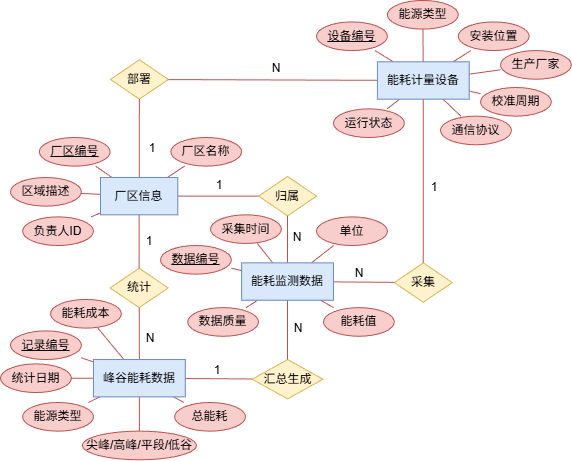

The diagram above was exported from draw.io. Its source (the exported page's mxGraphModel, read from the mxfile embedded in the PNG):
<mxGraphModel dx="549" dy="818" grid="1" gridSize="10" guides="1" tooltips="1" connect="1" arrows="1" fold="1" page="1" pageScale="1" pageWidth="1500" pageHeight="1050" math="0" shadow="0">
  <root>
    <mxCell id="0" />
    <mxCell id="1" parent="0" />
    <mxCell id="6" parent="1" style="shape=rhombus;whiteSpace=wrap;html=1;align=center;verticalAlign=middle;fillColor=#fff2cc;strokeColor=#d6b656;" value="部署" vertex="1">
      <mxGeometry height="39.375" width="57.98076923076922" x="639.886923076923" y="112.27545454545454" as="geometry" />
    </mxCell>
    <mxCell id="7" parent="1" style="shape=rhombus;whiteSpace=wrap;html=1;align=center;verticalAlign=middle;fillColor=#fff2cc;strokeColor=#d6b656;" value="采集" vertex="1">
      <mxGeometry height="39.375" width="57.98076923076922" x="923.8138461538462" y="315.3804545454546" as="geometry" />
    </mxCell>
    <mxCell id="8" parent="1" style="shape=rhombus;whiteSpace=wrap;html=1;align=center;verticalAlign=middle;fillColor=#fff2cc;strokeColor=#d6b656;" value="归属" vertex="1">
      <mxGeometry height="39.375" width="57.98076923076922" x="788.0584615384616" y="228.97181818181818" as="geometry" />
    </mxCell>
    <mxCell id="9" parent="1" style="shape=rhombus;whiteSpace=wrap;html=1;align=center;verticalAlign=middle;fillColor=#fff2cc;strokeColor=#d6b656;" value="统计" vertex="1">
      <mxGeometry height="39.375" width="57.98076923076922" x="639.6599999999999" y="320.74363636363637" as="geometry" />
    </mxCell>
    <mxCell id="10" parent="1" style="shape=rhombus;whiteSpace=wrap;html=1;align=center;verticalAlign=middle;fillColor=#fff2cc;strokeColor=#d6b656;" value="汇总生成" vertex="1">
      <mxGeometry height="39.375" width="70.8653846153846" x="781.6215384615383" y="412.0381818181818" as="geometry" />
    </mxCell>
    <mxCell id="11" parent="1" style="shape=ellipse;whiteSpace=wrap;html=1;align=center;verticalAlign=middle;fillColor=#f8cecc;strokeColor=#b85450;" value="&lt;u&gt;厂区编号&lt;/u&gt;" vertex="1">
      <mxGeometry height="28.63636363636364" width="70.8653846153846" x="568.790769230769" y="189.99636363636364" as="geometry" />
    </mxCell>
    <mxCell id="12" parent="1" style="shape=ellipse;whiteSpace=wrap;html=1;align=center;verticalAlign=middle;fillColor=#f8cecc;strokeColor=#b85450;" value="厂区名称" vertex="1">
      <mxGeometry height="28.63636363636364" width="70.8653846153846" x="700.2899999999998" y="189.99636363636364" as="geometry" />
    </mxCell>
    <mxCell id="13" parent="1" style="shape=ellipse;whiteSpace=wrap;html=1;align=center;verticalAlign=middle;fillColor=#f8cecc;strokeColor=#b85450;" value="区域描述" vertex="1">
      <mxGeometry height="28.63636363636364" width="70.8653846153846" x="540.000769230769" y="230" as="geometry" />
    </mxCell>
    <mxCell id="14" parent="1" style="shape=ellipse;whiteSpace=wrap;html=1;align=center;verticalAlign=middle;fillColor=#f8cecc;strokeColor=#b85450;" value="负责人ID" vertex="1">
      <mxGeometry height="28.63636363636364" width="70.8653846153846" x="552.1146153846153" y="269.38" as="geometry" />
    </mxCell>
    <mxCell id="15" parent="1" style="shape=ellipse;whiteSpace=wrap;html=1;align=center;verticalAlign=middle;fillColor=#f8cecc;strokeColor=#b85450;" value="&lt;u&gt;设备编号&lt;/u&gt;" vertex="1">
      <mxGeometry height="28.63636363636364" width="70.8653846153846" x="846.04" y="74.42727272727274" as="geometry" />
    </mxCell>
    <mxCell id="16" parent="1" style="shape=ellipse;whiteSpace=wrap;html=1;align=center;verticalAlign=middle;fillColor=#f8cecc;strokeColor=#b85450;" value="能源类型" vertex="1">
      <mxGeometry height="28.63636363636364" width="70.8653846153846" x="916.91" y="52.95272727272723" as="geometry" />
    </mxCell>
    <mxCell id="17" parent="1" style="shape=ellipse;whiteSpace=wrap;html=1;align=center;verticalAlign=middle;fillColor=#f8cecc;strokeColor=#b85450;" value="安装位置" vertex="1">
      <mxGeometry height="28.63636363636364" width="70.8653846153846" x="987.78" y="74.42818181818186" as="geometry" />
    </mxCell>
    <mxCell id="18" parent="1" style="shape=ellipse;whiteSpace=wrap;html=1;align=center;verticalAlign=middle;fillColor=#f8cecc;strokeColor=#b85450;" value="通信协议" vertex="1">
      <mxGeometry height="28.63636363636364" width="70.8653846153846" x="969.9984615384615" y="168.63818181818186" as="geometry" />
    </mxCell>
    <mxCell id="19" parent="1" style="shape=ellipse;whiteSpace=wrap;html=1;align=center;verticalAlign=middle;fillColor=#f8cecc;strokeColor=#b85450;" value="运行状态" vertex="1">
      <mxGeometry height="28.63636363636364" width="70.8653846153846" x="862.9538461538463" y="161.35727272727271" as="geometry" />
    </mxCell>
    <mxCell id="20" parent="1" style="shape=ellipse;whiteSpace=wrap;html=1;align=center;verticalAlign=middle;fillColor=#f8cecc;strokeColor=#b85450;" value="校准周期" vertex="1">
      <mxGeometry height="28.63636363636364" width="70.8653846153846" x="1010.0038461538461" y="140.00272727272724" as="geometry" />
    </mxCell>
    <mxCell id="21" parent="1" style="shape=ellipse;whiteSpace=wrap;html=1;align=center;verticalAlign=middle;fillColor=#f8cecc;strokeColor=#b85450;" value="生产厂家" vertex="1">
      <mxGeometry height="28.63636363636364" width="70.8653846153846" x="1030.003846153846" y="103.06818181818184" as="geometry" />
    </mxCell>
    <mxCell id="22" parent="1" style="shape=ellipse;whiteSpace=wrap;html=1;align=center;verticalAlign=middle;fillColor=#f8cecc;strokeColor=#b85450;" value="&lt;u&gt;数据编号&lt;/u&gt;" vertex="1">
      <mxGeometry height="28.63636363636364" width="70.8653846153846" x="690.000769230769" y="298.01090909090914" as="geometry" />
    </mxCell>
    <mxCell id="23" parent="1" style="shape=ellipse;whiteSpace=wrap;html=1;align=center;verticalAlign=middle;fillColor=#f8cecc;strokeColor=#b85450;" value="采集时间" vertex="1">
      <mxGeometry height="28.63636363636364" width="70.8653846153846" x="740.000769230769" y="267.3263636363637" as="geometry" />
    </mxCell>
    <mxCell id="24" parent="1" style="shape=ellipse;whiteSpace=wrap;html=1;align=center;verticalAlign=middle;fillColor=#f8cecc;strokeColor=#b85450;" value="能耗值" vertex="1">
      <mxGeometry height="28.63636363636364" width="70.8653846153846" x="852.950769230769" y="360.1218181818182" as="geometry" />
    </mxCell>
    <mxCell id="25" parent="1" style="shape=ellipse;whiteSpace=wrap;html=1;align=center;verticalAlign=middle;fillColor=#f8cecc;strokeColor=#b85450;" value="单位" vertex="1">
      <mxGeometry height="28.63636363636364" width="70.8653846153846" x="846.040769230769" y="269.3772727272727" as="geometry" />
    </mxCell>
    <mxCell id="26" parent="1" style="shape=ellipse;whiteSpace=wrap;html=1;align=center;verticalAlign=middle;fillColor=#f8cecc;strokeColor=#b85450;" value="数据质量" vertex="1">
      <mxGeometry height="28.63636363636364" width="70.8653846153846" x="717.1907692307691" y="360.1227272727273" as="geometry" />
    </mxCell>
    <mxCell id="27" parent="1" style="shape=ellipse;whiteSpace=wrap;html=1;align=center;verticalAlign=middle;fillColor=#f8cecc;strokeColor=#b85450;" value="&lt;u&gt;记录编号&lt;/u&gt;" vertex="1">
      <mxGeometry height="28.63636363636364" width="70.8653846153846" x="540.000769230769" y="383.4063636363638" as="geometry" />
    </mxCell>
    <mxCell id="28" parent="1" style="shape=ellipse;whiteSpace=wrap;html=1;align=center;verticalAlign=middle;fillColor=#f8cecc;strokeColor=#b85450;" value="统计日期" vertex="1">
      <mxGeometry height="28.63636363636364" width="70.8653846153846" x="530.000769230769" y="416.3918181818182" as="geometry" />
    </mxCell>
    <mxCell id="29" parent="1" style="shape=ellipse;whiteSpace=wrap;html=1;align=center;verticalAlign=middle;fillColor=#f8cecc;strokeColor=#b85450;" value="能源类型" vertex="1">
      <mxGeometry height="28.63636363636364" width="70.8653846153846" x="552.110769230769" y="454.99727272727273" as="geometry" />
    </mxCell>
    <mxCell id="30" parent="1" style="shape=ellipse;whiteSpace=wrap;html=1;align=center;verticalAlign=middle;fillColor=#f8cecc;strokeColor=#b85450;" value="尖峰/高峰/平段/低谷" vertex="1">
      <mxGeometry height="28.64" width="114.09" x="611.83" y="483.63" as="geometry" />
    </mxCell>
    <mxCell id="31" parent="1" style="shape=ellipse;whiteSpace=wrap;html=1;align=center;verticalAlign=middle;fillColor=#f8cecc;strokeColor=#b85450;" value="总能耗" vertex="1">
      <mxGeometry height="28.63636363636364" width="70.8653846153846" x="704.0907692307691" y="454.9981818181819" as="geometry" />
    </mxCell>
    <mxCell id="32" parent="1" style="shape=ellipse;whiteSpace=wrap;html=1;align=center;verticalAlign=middle;fillColor=#f8cecc;strokeColor=#b85450;" value="能耗成本" vertex="1">
      <mxGeometry height="28.63636363636364" width="70.8653846153846" x="580.000769230769" y="351.9636363636364" as="geometry" />
    </mxCell>
    <mxCell id="43" edge="1" parent="1" source="2" style="endArrow=none;startArrow=none;html=1;rounded=0;fillColor=#f8cecc;strokeColor=#b85450;" target="6" value="">
      <mxGeometry relative="1" as="geometry" />
    </mxCell>
    <mxCell id="44" edge="1" parent="1" source="3" style="endArrow=none;startArrow=none;html=1;rounded=0;fillColor=#f8cecc;strokeColor=#b85450;" target="6" value="">
      <mxGeometry relative="1" as="geometry" />
    </mxCell>
    <mxCell id="45" edge="1" parent="1" source="3" style="endArrow=none;startArrow=none;html=1;rounded=0;fillColor=#f8cecc;strokeColor=#b85450;" target="7" value="">
      <mxGeometry relative="1" as="geometry" />
    </mxCell>
    <mxCell id="46" edge="1" parent="1" source="4" style="endArrow=none;startArrow=none;html=1;rounded=0;fillColor=#f8cecc;strokeColor=#b85450;" target="7" value="">
      <mxGeometry relative="1" as="geometry" />
    </mxCell>
    <mxCell id="47" edge="1" parent="1" source="2" style="endArrow=none;startArrow=none;html=1;rounded=0;fillColor=#f8cecc;strokeColor=#b85450;" target="8" value="">
      <mxGeometry relative="1" as="geometry" />
    </mxCell>
    <mxCell id="48" edge="1" parent="1" source="4" style="endArrow=none;startArrow=none;html=1;rounded=0;fillColor=#f8cecc;strokeColor=#b85450;" target="8" value="">
      <mxGeometry relative="1" as="geometry" />
    </mxCell>
    <mxCell id="49" edge="1" parent="1" source="2" style="endArrow=none;startArrow=none;html=1;rounded=0;fillColor=#f8cecc;strokeColor=#b85450;" target="9" value="">
      <mxGeometry relative="1" as="geometry" />
    </mxCell>
    <mxCell id="50" edge="1" parent="1" source="5" style="endArrow=none;startArrow=none;html=1;rounded=0;fillColor=#f8cecc;strokeColor=#b85450;" target="9" value="">
      <mxGeometry relative="1" as="geometry" />
    </mxCell>
    <mxCell id="51" edge="1" parent="1" source="5" style="endArrow=none;startArrow=none;html=1;rounded=0;fillColor=#f8cecc;strokeColor=#b85450;" target="10" value="">
      <mxGeometry relative="1" as="geometry" />
    </mxCell>
    <mxCell id="52" edge="1" parent="1" source="4" style="endArrow=none;startArrow=none;html=1;rounded=0;fillColor=#f8cecc;strokeColor=#b85450;" target="10" value="">
      <mxGeometry relative="1" as="geometry" />
    </mxCell>
    <mxCell id="53" edge="1" parent="1" source="2" style="endArrow=none;startArrow=none;html=1;rounded=0;fillColor=#f8cecc;strokeColor=#b85450;" target="11" value="">
      <mxGeometry relative="1" as="geometry" />
    </mxCell>
    <mxCell id="54" edge="1" parent="1" source="2" style="endArrow=none;startArrow=none;html=1;rounded=0;fillColor=#f8cecc;strokeColor=#b85450;" target="12" value="">
      <mxGeometry relative="1" as="geometry" />
    </mxCell>
    <mxCell id="55" edge="1" parent="1" source="2" style="endArrow=none;startArrow=none;html=1;rounded=0;fillColor=#f8cecc;strokeColor=#b85450;" target="13" value="">
      <mxGeometry relative="1" as="geometry" />
    </mxCell>
    <mxCell id="56" edge="1" parent="1" source="2" style="endArrow=none;startArrow=none;html=1;rounded=0;fillColor=#f8cecc;strokeColor=#b85450;" target="14" value="">
      <mxGeometry relative="1" as="geometry" />
    </mxCell>
    <mxCell id="57" edge="1" parent="1" source="3" style="endArrow=none;startArrow=none;html=1;rounded=0;fillColor=#f8cecc;strokeColor=#b85450;" target="15" value="">
      <mxGeometry relative="1" as="geometry" />
    </mxCell>
    <mxCell id="58" edge="1" parent="1" source="3" style="endArrow=none;startArrow=none;html=1;rounded=0;fillColor=#f8cecc;strokeColor=#b85450;" target="16" value="">
      <mxGeometry relative="1" as="geometry" />
    </mxCell>
    <mxCell id="59" edge="1" parent="1" source="3" style="endArrow=none;startArrow=none;html=1;rounded=0;fillColor=#f8cecc;strokeColor=#b85450;" target="17" value="">
      <mxGeometry relative="1" as="geometry" />
    </mxCell>
    <mxCell id="60" edge="1" parent="1" source="3" style="endArrow=none;startArrow=none;html=1;rounded=0;fillColor=#f8cecc;strokeColor=#b85450;" target="18" value="">
      <mxGeometry relative="1" as="geometry" />
    </mxCell>
    <mxCell id="61" edge="1" parent="1" source="3" style="endArrow=none;startArrow=none;html=1;rounded=0;fillColor=#f8cecc;strokeColor=#b85450;" target="19" value="">
      <mxGeometry relative="1" as="geometry" />
    </mxCell>
    <mxCell id="62" edge="1" parent="1" source="3" style="endArrow=none;startArrow=none;html=1;rounded=0;fillColor=#f8cecc;strokeColor=#b85450;" target="20" value="">
      <mxGeometry relative="1" as="geometry" />
    </mxCell>
    <mxCell id="63" edge="1" parent="1" source="3" style="endArrow=none;startArrow=none;html=1;rounded=0;fillColor=#f8cecc;strokeColor=#b85450;" target="21" value="">
      <mxGeometry relative="1" as="geometry" />
    </mxCell>
    <mxCell id="64" edge="1" parent="1" source="4" style="endArrow=none;startArrow=none;html=1;rounded=0;fillColor=#f8cecc;strokeColor=#b85450;" target="22" value="">
      <mxGeometry relative="1" as="geometry" />
    </mxCell>
    <mxCell id="65" edge="1" parent="1" source="4" style="endArrow=none;startArrow=none;html=1;rounded=0;fillColor=#f8cecc;strokeColor=#b85450;" target="23" value="">
      <mxGeometry relative="1" as="geometry" />
    </mxCell>
    <mxCell id="66" edge="1" parent="1" source="4" style="endArrow=none;startArrow=none;html=1;rounded=0;fillColor=#f8cecc;strokeColor=#b85450;" target="24" value="">
      <mxGeometry relative="1" as="geometry" />
    </mxCell>
    <mxCell id="67" edge="1" parent="1" source="4" style="endArrow=none;startArrow=none;html=1;rounded=0;fillColor=#f8cecc;strokeColor=#b85450;" target="25" value="">
      <mxGeometry relative="1" as="geometry" />
    </mxCell>
    <mxCell id="68" edge="1" parent="1" source="4" style="endArrow=none;startArrow=none;html=1;rounded=0;fillColor=#f8cecc;strokeColor=#b85450;" target="26" value="">
      <mxGeometry relative="1" as="geometry" />
    </mxCell>
    <mxCell id="69" edge="1" parent="1" source="5" style="endArrow=none;startArrow=none;html=1;rounded=0;fillColor=#f8cecc;strokeColor=#b85450;" target="27" value="">
      <mxGeometry relative="1" as="geometry" />
    </mxCell>
    <mxCell id="70" edge="1" parent="1" source="5" style="endArrow=none;startArrow=none;html=1;rounded=0;fillColor=#f8cecc;strokeColor=#b85450;" target="28" value="">
      <mxGeometry relative="1" as="geometry" />
    </mxCell>
    <mxCell id="71" edge="1" parent="1" source="5" style="endArrow=none;startArrow=none;html=1;rounded=0;fillColor=#f8cecc;strokeColor=#b85450;" target="29" value="">
      <mxGeometry relative="1" as="geometry" />
    </mxCell>
    <mxCell id="72" edge="1" parent="1" source="5" style="endArrow=none;startArrow=none;html=1;rounded=0;fillColor=#f8cecc;strokeColor=#b85450;" target="30" value="">
      <mxGeometry relative="1" as="geometry" />
    </mxCell>
    <mxCell id="73" edge="1" parent="1" source="5" style="endArrow=none;startArrow=none;html=1;rounded=0;fillColor=#f8cecc;strokeColor=#b85450;" target="31" value="">
      <mxGeometry relative="1" as="geometry" />
    </mxCell>
    <mxCell id="74" edge="1" parent="1" source="5" style="endArrow=none;startArrow=none;html=1;rounded=0;fillColor=#f8cecc;strokeColor=#b85450;" target="32" value="">
      <mxGeometry relative="1" as="geometry" />
    </mxCell>
    <mxCell id="2" parent="1" style="rounded=0;whiteSpace=wrap;html=1;align=center;verticalAlign=middle;fillColor=#dae8fc;strokeColor=#6c8ebf;" value="厂区信息" vertex="1">
      <mxGeometry height="37.327118644067795" width="77.30098360655742" x="630.0011475409839" y="230" as="geometry" />
    </mxCell>
    <mxCell id="3" parent="1" style="rounded=0;whiteSpace=wrap;html=1;align=center;verticalAlign=middle;fillColor=#dae8fc;strokeColor=#6c8ebf;" value="能耗计量设备" vertex="1">
      <mxGeometry height="37.327118644067795" width="91.79491803278688" x="906.91" y="114.32372881355928" as="geometry" />
    </mxCell>
    <mxCell id="4" parent="1" style="rounded=0;whiteSpace=wrap;html=1;align=center;verticalAlign=middle;fillColor=#dae8fc;strokeColor=#6c8ebf;" value="能耗监测数据" vertex="1">
      <mxGeometry height="37.327118644067795" width="91.79491803278688" x="771.155081967213" y="315.38203389830505" as="geometry" />
    </mxCell>
    <mxCell id="5" parent="1" style="rounded=0;whiteSpace=wrap;html=1;align=center;verticalAlign=middle;fillColor=#dae8fc;strokeColor=#6c8ebf;" value="峰谷能耗数据" vertex="1">
      <mxGeometry height="37.327118644067795" width="91.79491803278688" x="622.9824590163935" y="412.0428813559322" as="geometry" />
    </mxCell>
    <mxCell id="wYXk8giVhRNVJXaxzlZ9-85" parent="1" style="text;html=1;resizable=0;align=center;verticalAlign=middle;whiteSpace=wrap;" value="N" vertex="1">
      <mxGeometry height="22" width="70" x="792.0000000000001" y="279.01363636363635" as="geometry" />
    </mxCell>
    <mxCell id="wYXk8giVhRNVJXaxzlZ9-86" parent="1" style="text;html=1;resizable=0;align=center;verticalAlign=middle;whiteSpace=wrap;" value="N" vertex="1">
      <mxGeometry height="22" width="70" x="792.87" y="369.76" as="geometry" />
    </mxCell>
    <mxCell id="wYXk8giVhRNVJXaxzlZ9-87" parent="1" style="text;html=1;resizable=0;align=center;verticalAlign=middle;whiteSpace=wrap;" value="N" vertex="1">
      <mxGeometry height="22" width="70" x="853.82" y="315.38" as="geometry" />
    </mxCell>
    <mxCell id="wYXk8giVhRNVJXaxzlZ9-88" parent="1" style="text;html=1;resizable=0;align=center;verticalAlign=middle;whiteSpace=wrap;" value="N" vertex="1">
      <mxGeometry height="22" width="70" x="644.78" y="380" as="geometry" />
    </mxCell>
    <mxCell id="wYXk8giVhRNVJXaxzlZ9-89" parent="1" style="text;html=1;resizable=0;align=center;verticalAlign=middle;whiteSpace=wrap;" value="N" vertex="1">
      <mxGeometry height="22" width="70" x="771.1600000000001" y="109.69999999999999" as="geometry" />
    </mxCell>
    <mxCell id="wYXk8giVhRNVJXaxzlZ9-90" parent="1" style="text;html=1;resizable=0;align=center;verticalAlign=middle;whiteSpace=wrap;" value="1" vertex="1">
      <mxGeometry height="22" width="70" x="928.7" y="228.97000000000003" as="geometry" />
    </mxCell>
    <mxCell id="wYXk8giVhRNVJXaxzlZ9-91" parent="1" style="text;html=1;resizable=0;align=center;verticalAlign=middle;whiteSpace=wrap;" value="1" vertex="1">
      <mxGeometry height="22" width="70" x="711.62" y="412" as="geometry" />
    </mxCell>
    <mxCell id="wYXk8giVhRNVJXaxzlZ9-92" parent="1" style="text;html=1;resizable=0;align=center;verticalAlign=middle;whiteSpace=wrap;" value="1" vertex="1">
      <mxGeometry height="22" width="70" x="643.62" y="283.01" as="geometry" />
    </mxCell>
    <mxCell id="wYXk8giVhRNVJXaxzlZ9-93" parent="1" style="text;html=1;resizable=0;align=center;verticalAlign=middle;whiteSpace=wrap;" value="1" vertex="1">
      <mxGeometry height="22" width="70" x="647.19" y="189.99" as="geometry" />
    </mxCell>
    <mxCell id="wYXk8giVhRNVJXaxzlZ9-94" parent="1" style="text;html=1;resizable=0;align=center;verticalAlign=middle;whiteSpace=wrap;" value="1" vertex="1">
      <mxGeometry height="22" width="70" x="714" y="226.63" as="geometry" />
    </mxCell>
  </root>
</mxGraphModel>